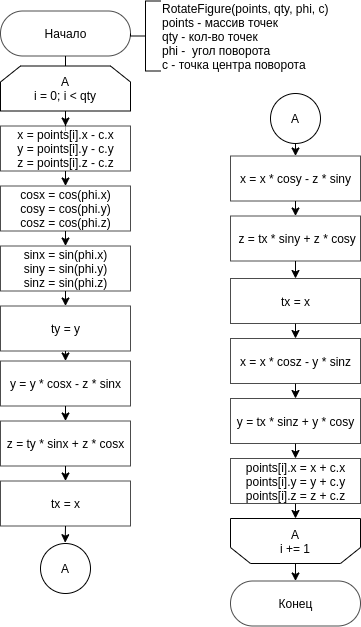

The diagram above was exported from draw.io. Its source (the exported page's mxGraphModel, read from the mxfile embedded in the PNG):
<mxGraphModel dx="917" dy="480" grid="1" gridSize="10" guides="1" tooltips="1" connect="1" arrows="1" fold="1" page="1" pageScale="1" pageWidth="850" pageHeight="1100" math="0" shadow="0">
  <root>
    <mxCell id="0" />
    <mxCell id="1" parent="0" />
    <mxCell id="5QcBBg0kPxKfpvhSVtTi-2" style="edgeStyle=orthogonalEdgeStyle;rounded=0;orthogonalLoop=1;jettySize=auto;html=1;exitX=0.5;exitY=0;exitDx=0;exitDy=0;entryX=0.5;entryY=0.5;entryDx=0;entryDy=22.5;entryPerimeter=0;endArrow=none;endFill=0;" parent="1" source="ZiMlIbm02aNAUfNFqmN5-29" target="ZiMlIbm02aNAUfNFqmN5-37" edge="1">
      <mxGeometry relative="1" as="geometry" />
    </mxCell>
    <mxCell id="tyCs_0Nwt0A8TmU9UGjF-16" style="edgeStyle=orthogonalEdgeStyle;rounded=0;orthogonalLoop=1;jettySize=auto;html=1;exitX=0.5;exitY=1;exitDx=0;exitDy=0;" edge="1" parent="1" source="ZiMlIbm02aNAUfNFqmN5-29" target="ZiMlIbm02aNAUfNFqmN5-31">
      <mxGeometry relative="1" as="geometry" />
    </mxCell>
    <mxCell id="ZiMlIbm02aNAUfNFqmN5-29" value="A&lt;br&gt;i = 0; i &amp;lt; qty" style="shape=loopLimit;whiteSpace=wrap;html=1;" parent="1" vertex="1">
      <mxGeometry x="160" y="282.5" width="130" height="45" as="geometry" />
    </mxCell>
    <mxCell id="tyCs_0Nwt0A8TmU9UGjF-17" style="edgeStyle=orthogonalEdgeStyle;rounded=0;orthogonalLoop=1;jettySize=auto;html=1;exitX=0.5;exitY=1;exitDx=0;exitDy=0;entryX=0.5;entryY=0;entryDx=0;entryDy=0;" edge="1" parent="1" source="ZiMlIbm02aNAUfNFqmN5-31" target="tyCs_0Nwt0A8TmU9UGjF-2">
      <mxGeometry relative="1" as="geometry" />
    </mxCell>
    <mxCell id="ZiMlIbm02aNAUfNFqmN5-31" value="x = points[i].x - c.x&lt;br&gt;y = points[i].y - c.y&lt;br&gt;z = points[i].z - c.z" style="html=1;dashed=0;whitespace=wrap;sketch=0;strokeWidth=1;fillColor=#ffffff;gradientColor=none;opacity=70;" parent="1" vertex="1">
      <mxGeometry x="160" y="342.5" width="130" height="45" as="geometry" />
    </mxCell>
    <mxCell id="tyCs_0Nwt0A8TmU9UGjF-35" style="edgeStyle=orthogonalEdgeStyle;rounded=0;orthogonalLoop=1;jettySize=auto;html=1;exitX=0.5;exitY=0;exitDx=0;exitDy=0;entryX=0.5;entryY=0.5;entryDx=0;entryDy=-22.5;entryPerimeter=0;" edge="1" parent="1" source="ZiMlIbm02aNAUfNFqmN5-33" target="ZiMlIbm02aNAUfNFqmN5-34">
      <mxGeometry relative="1" as="geometry" />
    </mxCell>
    <mxCell id="ZiMlIbm02aNAUfNFqmN5-33" value="A&lt;br&gt;i += 1" style="shape=loopLimit;whiteSpace=wrap;html=1;direction=west;" parent="1" vertex="1">
      <mxGeometry x="390" y="735" width="130" height="45" as="geometry" />
    </mxCell>
    <mxCell id="ZiMlIbm02aNAUfNFqmN5-34" value="Конец" style="html=1;dashed=0;whitespace=wrap;shape=mxgraph.dfd.start;sketch=0;strokeWidth=1;fillColor=#ffffff;gradientColor=none;opacity=70;" parent="1" vertex="1">
      <mxGeometry x="390" y="797.5" width="130" height="45" as="geometry" />
    </mxCell>
    <mxCell id="ZiMlIbm02aNAUfNFqmN5-37" value="Начало" style="html=1;dashed=0;whitespace=wrap;shape=mxgraph.dfd.start;sketch=0;strokeWidth=1;fillColor=#ffffff;gradientColor=none;opacity=70;" parent="1" vertex="1">
      <mxGeometry x="160" y="227.5" width="130" height="45" as="geometry" />
    </mxCell>
    <mxCell id="tcmljrZswsh_6YLFoMQO-8" style="edgeStyle=orthogonalEdgeStyle;rounded=0;orthogonalLoop=1;jettySize=auto;html=1;exitX=0;exitY=0.5;exitDx=0;exitDy=0;exitPerimeter=0;entryX=1;entryY=0.5;entryDx=0;entryDy=0;entryPerimeter=0;endArrow=none;endFill=0;" parent="1" source="tcmljrZswsh_6YLFoMQO-7" target="ZiMlIbm02aNAUfNFqmN5-37" edge="1">
      <mxGeometry relative="1" as="geometry" />
    </mxCell>
    <mxCell id="tcmljrZswsh_6YLFoMQO-7" value="RotateFigure(points, qty, phi, c)&lt;br&gt;points - массив точек&lt;br&gt;qty - кол-во точек&lt;br&gt;phi -&amp;nbsp; угол поворота&lt;br&gt;c - точка центра поворота" style="strokeWidth=1;html=1;shape=mxgraph.flowchart.annotation_2;align=left;labelPosition=right;pointerEvents=1;" parent="1" vertex="1">
      <mxGeometry x="290" y="217.5" width="30" height="70" as="geometry" />
    </mxCell>
    <mxCell id="tyCs_0Nwt0A8TmU9UGjF-34" style="edgeStyle=orthogonalEdgeStyle;rounded=0;orthogonalLoop=1;jettySize=auto;html=1;exitX=0.5;exitY=1;exitDx=0;exitDy=0;entryX=0.5;entryY=1;entryDx=0;entryDy=0;" edge="1" parent="1" source="tyCs_0Nwt0A8TmU9UGjF-1" target="ZiMlIbm02aNAUfNFqmN5-33">
      <mxGeometry relative="1" as="geometry" />
    </mxCell>
    <mxCell id="tyCs_0Nwt0A8TmU9UGjF-1" value="points[i].x = x + c.x&lt;br&gt;points[i].y = y + c.y&lt;br&gt;points[i].z = z + c.z" style="html=1;dashed=0;whitespace=wrap;sketch=0;strokeWidth=1;fillColor=#ffffff;gradientColor=none;opacity=70;" vertex="1" parent="1">
      <mxGeometry x="390" y="675" width="130" height="45" as="geometry" />
    </mxCell>
    <mxCell id="tyCs_0Nwt0A8TmU9UGjF-18" style="edgeStyle=orthogonalEdgeStyle;rounded=0;orthogonalLoop=1;jettySize=auto;html=1;exitX=0.5;exitY=1;exitDx=0;exitDy=0;entryX=0.5;entryY=0;entryDx=0;entryDy=0;" edge="1" parent="1" source="tyCs_0Nwt0A8TmU9UGjF-2" target="tyCs_0Nwt0A8TmU9UGjF-3">
      <mxGeometry relative="1" as="geometry" />
    </mxCell>
    <mxCell id="tyCs_0Nwt0A8TmU9UGjF-2" value="cosx = cos(phi.x)&lt;br&gt;cosy = cos(phi.y)&lt;br&gt;cosz = cos(phi.z)" style="html=1;dashed=0;whitespace=wrap;sketch=0;strokeWidth=1;fillColor=#ffffff;gradientColor=none;opacity=70;" vertex="1" parent="1">
      <mxGeometry x="160" y="402.5" width="130" height="45" as="geometry" />
    </mxCell>
    <mxCell id="tyCs_0Nwt0A8TmU9UGjF-19" style="edgeStyle=orthogonalEdgeStyle;rounded=0;orthogonalLoop=1;jettySize=auto;html=1;exitX=0.5;exitY=1;exitDx=0;exitDy=0;entryX=0.5;entryY=0;entryDx=0;entryDy=0;" edge="1" parent="1" source="tyCs_0Nwt0A8TmU9UGjF-3" target="tyCs_0Nwt0A8TmU9UGjF-4">
      <mxGeometry relative="1" as="geometry" />
    </mxCell>
    <mxCell id="tyCs_0Nwt0A8TmU9UGjF-3" value="sinx = sin(phi.x)&lt;br&gt;siny = sin(phi.y)&lt;br&gt;sinz = sin(phi.z)" style="html=1;dashed=0;whitespace=wrap;sketch=0;strokeWidth=1;fillColor=#ffffff;gradientColor=none;opacity=70;" vertex="1" parent="1">
      <mxGeometry x="160" y="462.5" width="130" height="45" as="geometry" />
    </mxCell>
    <mxCell id="tyCs_0Nwt0A8TmU9UGjF-20" style="edgeStyle=orthogonalEdgeStyle;rounded=0;orthogonalLoop=1;jettySize=auto;html=1;exitX=0.5;exitY=1;exitDx=0;exitDy=0;entryX=0.5;entryY=0;entryDx=0;entryDy=0;" edge="1" parent="1" source="tyCs_0Nwt0A8TmU9UGjF-4" target="tyCs_0Nwt0A8TmU9UGjF-5">
      <mxGeometry relative="1" as="geometry" />
    </mxCell>
    <mxCell id="tyCs_0Nwt0A8TmU9UGjF-4" value="ty = y" style="html=1;dashed=0;whitespace=wrap;sketch=0;strokeWidth=1;fillColor=#ffffff;gradientColor=none;opacity=70;" vertex="1" parent="1">
      <mxGeometry x="160" y="522.5" width="130" height="45" as="geometry" />
    </mxCell>
    <mxCell id="tyCs_0Nwt0A8TmU9UGjF-22" style="edgeStyle=orthogonalEdgeStyle;rounded=0;orthogonalLoop=1;jettySize=auto;html=1;exitX=0.5;exitY=1;exitDx=0;exitDy=0;entryX=0.5;entryY=0;entryDx=0;entryDy=0;" edge="1" parent="1" source="tyCs_0Nwt0A8TmU9UGjF-5" target="tyCs_0Nwt0A8TmU9UGjF-6">
      <mxGeometry relative="1" as="geometry" />
    </mxCell>
    <mxCell id="tyCs_0Nwt0A8TmU9UGjF-5" value="y = y * cosx - z * sinx" style="html=1;dashed=0;whitespace=wrap;sketch=0;strokeWidth=1;fillColor=#ffffff;gradientColor=none;opacity=70;" vertex="1" parent="1">
      <mxGeometry x="160" y="577.5" width="130" height="45" as="geometry" />
    </mxCell>
    <mxCell id="tyCs_0Nwt0A8TmU9UGjF-23" style="edgeStyle=orthogonalEdgeStyle;rounded=0;orthogonalLoop=1;jettySize=auto;html=1;exitX=0.5;exitY=1;exitDx=0;exitDy=0;entryX=0.5;entryY=0;entryDx=0;entryDy=0;" edge="1" parent="1" source="tyCs_0Nwt0A8TmU9UGjF-6" target="tyCs_0Nwt0A8TmU9UGjF-7">
      <mxGeometry relative="1" as="geometry" />
    </mxCell>
    <mxCell id="tyCs_0Nwt0A8TmU9UGjF-6" value="z = ty * sinx + z * cosx" style="html=1;dashed=0;whitespace=wrap;sketch=0;strokeWidth=1;fillColor=#ffffff;gradientColor=none;opacity=70;" vertex="1" parent="1">
      <mxGeometry x="160" y="637.5" width="130" height="45" as="geometry" />
    </mxCell>
    <mxCell id="eLBOYYigOqeaK6bIZfo1-3" style="edgeStyle=orthogonalEdgeStyle;rounded=0;orthogonalLoop=1;jettySize=auto;html=1;exitX=0.5;exitY=1;exitDx=0;exitDy=0;entryX=0.494;entryY=-0.016;entryDx=0;entryDy=0;entryPerimeter=0;" edge="1" parent="1" source="tyCs_0Nwt0A8TmU9UGjF-7" target="eLBOYYigOqeaK6bIZfo1-1">
      <mxGeometry relative="1" as="geometry" />
    </mxCell>
    <mxCell id="tyCs_0Nwt0A8TmU9UGjF-7" value="tx = x" style="html=1;dashed=0;whitespace=wrap;sketch=0;strokeWidth=1;fillColor=#ffffff;gradientColor=none;opacity=70;" vertex="1" parent="1">
      <mxGeometry x="160" y="697.5" width="130" height="45" as="geometry" />
    </mxCell>
    <mxCell id="tyCs_0Nwt0A8TmU9UGjF-24" style="edgeStyle=orthogonalEdgeStyle;rounded=0;orthogonalLoop=1;jettySize=auto;html=1;exitX=0.5;exitY=1;exitDx=0;exitDy=0;entryX=0.5;entryY=0;entryDx=0;entryDy=0;" edge="1" parent="1" source="tyCs_0Nwt0A8TmU9UGjF-8" target="tyCs_0Nwt0A8TmU9UGjF-9">
      <mxGeometry relative="1" as="geometry" />
    </mxCell>
    <mxCell id="tyCs_0Nwt0A8TmU9UGjF-8" value="x = x * cosy - z * siny" style="html=1;dashed=0;whitespace=wrap;sketch=0;strokeWidth=1;fillColor=#ffffff;gradientColor=none;opacity=70;" vertex="1" parent="1">
      <mxGeometry x="390" y="372.5" width="130" height="45" as="geometry" />
    </mxCell>
    <mxCell id="tyCs_0Nwt0A8TmU9UGjF-29" style="edgeStyle=orthogonalEdgeStyle;rounded=0;orthogonalLoop=1;jettySize=auto;html=1;exitX=0.5;exitY=1;exitDx=0;exitDy=0;entryX=0.5;entryY=0;entryDx=0;entryDy=0;" edge="1" parent="1" source="tyCs_0Nwt0A8TmU9UGjF-9" target="tyCs_0Nwt0A8TmU9UGjF-10">
      <mxGeometry relative="1" as="geometry" />
    </mxCell>
    <mxCell id="tyCs_0Nwt0A8TmU9UGjF-9" value="&lt;div&gt;&amp;nbsp;&lt;span&gt;z = tx * siny + z * cosy&lt;/span&gt;&lt;/div&gt;" style="html=1;dashed=0;whitespace=wrap;sketch=0;strokeWidth=1;fillColor=#ffffff;gradientColor=none;opacity=70;" vertex="1" parent="1">
      <mxGeometry x="390" y="432.5" width="130" height="45" as="geometry" />
    </mxCell>
    <mxCell id="tyCs_0Nwt0A8TmU9UGjF-30" style="edgeStyle=orthogonalEdgeStyle;rounded=0;orthogonalLoop=1;jettySize=auto;html=1;exitX=0.5;exitY=1;exitDx=0;exitDy=0;entryX=0.5;entryY=0;entryDx=0;entryDy=0;" edge="1" parent="1" source="tyCs_0Nwt0A8TmU9UGjF-10" target="tyCs_0Nwt0A8TmU9UGjF-11">
      <mxGeometry relative="1" as="geometry">
        <mxPoint x="455" y="545" as="sourcePoint" />
      </mxGeometry>
    </mxCell>
    <mxCell id="tyCs_0Nwt0A8TmU9UGjF-10" value="tx = x" style="html=1;dashed=0;whitespace=wrap;sketch=0;strokeWidth=1;fillColor=#ffffff;gradientColor=none;opacity=70;" vertex="1" parent="1">
      <mxGeometry x="390" y="495" width="130" height="45" as="geometry" />
    </mxCell>
    <mxCell id="tyCs_0Nwt0A8TmU9UGjF-31" style="edgeStyle=orthogonalEdgeStyle;rounded=0;orthogonalLoop=1;jettySize=auto;html=1;exitX=0.5;exitY=1;exitDx=0;exitDy=0;entryX=0.5;entryY=0;entryDx=0;entryDy=0;" edge="1" parent="1" source="tyCs_0Nwt0A8TmU9UGjF-11" target="tyCs_0Nwt0A8TmU9UGjF-12">
      <mxGeometry relative="1" as="geometry" />
    </mxCell>
    <mxCell id="tyCs_0Nwt0A8TmU9UGjF-11" value="x = x * cosz - y * sinz" style="html=1;dashed=0;whitespace=wrap;sketch=0;strokeWidth=1;fillColor=#ffffff;gradientColor=none;opacity=70;" vertex="1" parent="1">
      <mxGeometry x="390" y="555" width="130" height="45" as="geometry" />
    </mxCell>
    <mxCell id="tyCs_0Nwt0A8TmU9UGjF-32" style="edgeStyle=orthogonalEdgeStyle;rounded=0;orthogonalLoop=1;jettySize=auto;html=1;exitX=0.5;exitY=1;exitDx=0;exitDy=0;entryX=0.5;entryY=0;entryDx=0;entryDy=0;" edge="1" parent="1" source="tyCs_0Nwt0A8TmU9UGjF-12" target="tyCs_0Nwt0A8TmU9UGjF-1">
      <mxGeometry relative="1" as="geometry" />
    </mxCell>
    <mxCell id="tyCs_0Nwt0A8TmU9UGjF-12" value="&lt;div&gt;&lt;span&gt;y = tx * sinz + y * cosy&lt;/span&gt;&lt;/div&gt;" style="html=1;dashed=0;whitespace=wrap;sketch=0;strokeWidth=1;fillColor=#ffffff;gradientColor=none;opacity=70;" vertex="1" parent="1">
      <mxGeometry x="390" y="615" width="130" height="45" as="geometry" />
    </mxCell>
    <mxCell id="eLBOYYigOqeaK6bIZfo1-1" value="А" style="ellipse;whiteSpace=wrap;html=1;aspect=fixed;" vertex="1" parent="1">
      <mxGeometry x="200" y="760" width="50" height="50" as="geometry" />
    </mxCell>
    <mxCell id="eLBOYYigOqeaK6bIZfo1-4" style="edgeStyle=orthogonalEdgeStyle;rounded=0;orthogonalLoop=1;jettySize=auto;html=1;exitX=0.5;exitY=1;exitDx=0;exitDy=0;entryX=0.5;entryY=0;entryDx=0;entryDy=0;" edge="1" parent="1" source="eLBOYYigOqeaK6bIZfo1-2" target="tyCs_0Nwt0A8TmU9UGjF-8">
      <mxGeometry relative="1" as="geometry" />
    </mxCell>
    <mxCell id="eLBOYYigOqeaK6bIZfo1-2" value="А" style="ellipse;whiteSpace=wrap;html=1;aspect=fixed;" vertex="1" parent="1">
      <mxGeometry x="430" y="310" width="50" height="50" as="geometry" />
    </mxCell>
  </root>
</mxGraphModel>